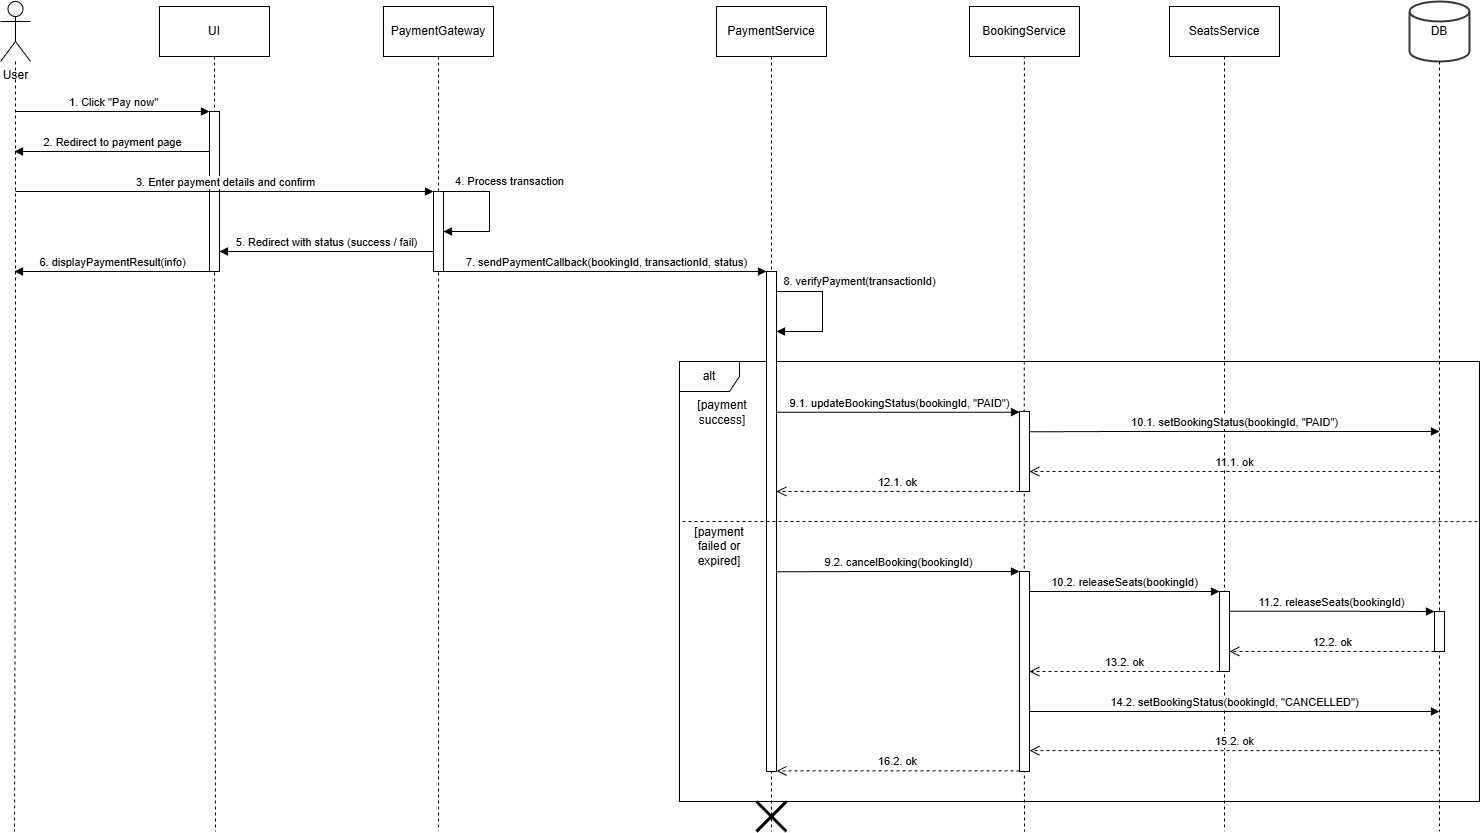

The diagram above was exported from draw.io. Its source (the exported page's mxGraphModel, read from the mxfile embedded in the PNG):
<mxGraphModel dx="2585" dy="1350" grid="1" gridSize="10" guides="1" tooltips="1" connect="1" arrows="1" fold="1" page="1" pageScale="1" pageWidth="827" pageHeight="1169" math="0" shadow="0">
  <root>
    <mxCell id="0" />
    <mxCell id="1" parent="0" />
    <mxCell id="ybAzcDJ_mvbuRbzeYIU8-1" style="edgeStyle=orthogonalEdgeStyle;rounded=0;orthogonalLoop=1;jettySize=auto;html=1;endArrow=none;endFill=0;dashed=1;" parent="1" source="ybAzcDJ_mvbuRbzeYIU8-2" edge="1">
      <mxGeometry relative="1" as="geometry">
        <mxPoint x="25" y="840" as="targetPoint" />
        <Array as="points">
          <mxPoint x="26" y="460" />
          <mxPoint x="25" y="460" />
        </Array>
      </mxGeometry>
    </mxCell>
    <mxCell id="ybAzcDJ_mvbuRbzeYIU8-2" value="User" style="shape=umlActor;verticalLabelPosition=bottom;verticalAlign=top;html=1;" parent="1" vertex="1">
      <mxGeometry x="11" y="10" width="30" height="60" as="geometry" />
    </mxCell>
    <mxCell id="ybAzcDJ_mvbuRbzeYIU8-3" style="edgeStyle=orthogonalEdgeStyle;rounded=0;orthogonalLoop=1;jettySize=auto;html=1;exitX=0.5;exitY=1;exitDx=0;exitDy=0;endArrow=none;endFill=0;dashed=1;" parent="1" source="ybAzcDJ_mvbuRbzeYIU8-4" edge="1">
      <mxGeometry relative="1" as="geometry">
        <mxPoint x="226" y="840" as="targetPoint" />
      </mxGeometry>
    </mxCell>
    <mxCell id="ybAzcDJ_mvbuRbzeYIU8-4" value="UI" style="html=1;whiteSpace=wrap;" parent="1" vertex="1">
      <mxGeometry x="170" y="15" width="110" height="50" as="geometry" />
    </mxCell>
    <mxCell id="ybAzcDJ_mvbuRbzeYIU8-5" style="edgeStyle=orthogonalEdgeStyle;rounded=0;orthogonalLoop=1;jettySize=auto;html=1;exitX=0.5;exitY=1;exitDx=0;exitDy=0;endArrow=none;endFill=0;dashed=1;" parent="1" source="ybAzcDJ_mvbuRbzeYIU8-6" edge="1">
      <mxGeometry relative="1" as="geometry">
        <mxPoint x="449" y="840" as="targetPoint" />
      </mxGeometry>
    </mxCell>
    <mxCell id="ybAzcDJ_mvbuRbzeYIU8-6" value="PaymentGateway" style="html=1;whiteSpace=wrap;" parent="1" vertex="1">
      <mxGeometry x="394" y="15" width="110" height="50" as="geometry" />
    </mxCell>
    <mxCell id="ybAzcDJ_mvbuRbzeYIU8-7" style="edgeStyle=orthogonalEdgeStyle;rounded=0;orthogonalLoop=1;jettySize=auto;html=1;exitX=0.5;exitY=1;exitDx=0;exitDy=0;endArrow=none;endFill=0;dashed=1;" parent="1" source="ybAzcDJ_mvbuRbzeYIU8-8" edge="1">
      <mxGeometry relative="1" as="geometry">
        <mxPoint x="782" y="840" as="targetPoint" />
        <Array as="points">
          <mxPoint x="782" y="810" />
        </Array>
      </mxGeometry>
    </mxCell>
    <mxCell id="ybAzcDJ_mvbuRbzeYIU8-8" value="PaymentService" style="html=1;whiteSpace=wrap;" parent="1" vertex="1">
      <mxGeometry x="727" y="15" width="110" height="50" as="geometry" />
    </mxCell>
    <mxCell id="ybAzcDJ_mvbuRbzeYIU8-9" style="edgeStyle=orthogonalEdgeStyle;rounded=0;orthogonalLoop=1;jettySize=auto;html=1;endArrow=none;endFill=0;dashed=1;" parent="1" edge="1">
      <mxGeometry relative="1" as="geometry">
        <mxPoint x="1035" y="840" as="targetPoint" />
        <Array as="points">
          <mxPoint x="1034.83" y="695" />
          <mxPoint x="1034.83" y="695" />
        </Array>
        <mxPoint x="1034.83" y="40" as="sourcePoint" />
      </mxGeometry>
    </mxCell>
    <mxCell id="ybAzcDJ_mvbuRbzeYIU8-10" value="BookingService" style="html=1;whiteSpace=wrap;" parent="1" vertex="1">
      <mxGeometry x="980" y="15" width="110" height="50" as="geometry" />
    </mxCell>
    <mxCell id="ybAzcDJ_mvbuRbzeYIU8-11" style="edgeStyle=orthogonalEdgeStyle;rounded=0;orthogonalLoop=1;jettySize=auto;html=1;endArrow=none;endFill=0;dashed=1;" parent="1" source="ybAzcDJ_mvbuRbzeYIU8-12" edge="1">
      <mxGeometry relative="1" as="geometry">
        <mxPoint x="1450" y="840" as="targetPoint" />
      </mxGeometry>
    </mxCell>
    <mxCell id="ybAzcDJ_mvbuRbzeYIU8-12" value="DB" style="strokeWidth=2;html=1;shape=mxgraph.flowchart.database;whiteSpace=wrap;strokeColor=light-dark(#383838, #e1e1e1);" parent="1" vertex="1">
      <mxGeometry x="1420" y="10" width="60" height="60" as="geometry" />
    </mxCell>
    <mxCell id="ybAzcDJ_mvbuRbzeYIU8-13" value="alt" style="shape=umlFrame;whiteSpace=wrap;html=1;pointerEvents=0;" parent="1" vertex="1">
      <mxGeometry x="690" y="370" width="800" height="440" as="geometry" />
    </mxCell>
    <mxCell id="ybAzcDJ_mvbuRbzeYIU8-14" value="[payment success]" style="text;html=1;whiteSpace=wrap;strokeColor=none;fillColor=none;align=center;verticalAlign=middle;rounded=0;" parent="1" vertex="1">
      <mxGeometry x="693" y="406" width="80" height="30" as="geometry" />
    </mxCell>
    <mxCell id="ybAzcDJ_mvbuRbzeYIU8-21" style="edgeStyle=orthogonalEdgeStyle;rounded=0;orthogonalLoop=1;jettySize=auto;html=1;dashed=1;endArrow=none;endFill=0;" parent="1" source="ybAzcDJ_mvbuRbzeYIU8-22" edge="1">
      <mxGeometry relative="1" as="geometry">
        <mxPoint x="1235" y="840" as="targetPoint" />
      </mxGeometry>
    </mxCell>
    <mxCell id="ybAzcDJ_mvbuRbzeYIU8-22" value="SeatsService" style="html=1;whiteSpace=wrap;" parent="1" vertex="1">
      <mxGeometry x="1180" y="15" width="110" height="50" as="geometry" />
    </mxCell>
    <mxCell id="ybAzcDJ_mvbuRbzeYIU8-25" value="11.1. ok" style="html=1;verticalAlign=bottom;endArrow=open;dashed=1;endSize=8;curved=0;rounded=0;" parent="1" target="ybAzcDJ_mvbuRbzeYIU8-35" edge="1">
      <mxGeometry relative="1" as="geometry">
        <mxPoint x="1450" y="480" as="sourcePoint" />
        <mxPoint x="1190" y="480" as="targetPoint" />
        <Array as="points">
          <mxPoint x="1300" y="480" />
          <mxPoint x="1140" y="480" />
        </Array>
      </mxGeometry>
    </mxCell>
    <mxCell id="ybAzcDJ_mvbuRbzeYIU8-28" value="[payment failed or expired]" style="text;html=1;whiteSpace=wrap;strokeColor=none;fillColor=none;align=center;verticalAlign=middle;rounded=0;" parent="1" vertex="1">
      <mxGeometry x="690" y="540" width="80" height="30" as="geometry" />
    </mxCell>
    <mxCell id="ybAzcDJ_mvbuRbzeYIU8-30" value="6. displayPaymentResult(info)" style="html=1;verticalAlign=bottom;endArrow=block;curved=0;rounded=0;" parent="1" edge="1">
      <mxGeometry x="-0.0011" width="80" relative="1" as="geometry">
        <mxPoint x="220" y="280" as="sourcePoint" />
        <mxPoint x="25" y="280" as="targetPoint" />
        <mxPoint as="offset" />
      </mxGeometry>
    </mxCell>
    <mxCell id="ybAzcDJ_mvbuRbzeYIU8-31" value="" style="shape=umlDestroy;whiteSpace=wrap;html=1;strokeWidth=3;targetShapes=umlLifeline;" parent="1" vertex="1">
      <mxGeometry x="767" y="810" width="30" height="30" as="geometry" />
    </mxCell>
    <mxCell id="ybAzcDJ_mvbuRbzeYIU8-32" value="" style="html=1;points=[[0,0,0,0,5],[0,1,0,0,-5],[1,0,0,0,5],[1,1,0,0,-5]];perimeter=orthogonalPerimeter;outlineConnect=0;targetShapes=umlLifeline;portConstraint=eastwest;newEdgeStyle={&quot;curved&quot;:0,&quot;rounded&quot;:0};" parent="1" vertex="1">
      <mxGeometry x="220" y="120" width="10" height="160" as="geometry" />
    </mxCell>
    <mxCell id="ybAzcDJ_mvbuRbzeYIU8-33" value="" style="html=1;points=[[0,0,0,0,5],[0,1,0,0,-5],[1,0,0,0,5],[1,1,0,0,-5]];perimeter=orthogonalPerimeter;outlineConnect=0;targetShapes=umlLifeline;portConstraint=eastwest;newEdgeStyle={&quot;curved&quot;:0,&quot;rounded&quot;:0};" parent="1" vertex="1">
      <mxGeometry x="444" y="200" width="10" height="80" as="geometry" />
    </mxCell>
    <mxCell id="ybAzcDJ_mvbuRbzeYIU8-34" value="" style="html=1;points=[[0,0,0,0,5],[0,1,0,0,-5],[1,0,0,0,5],[1,1,0,0,-5]];perimeter=orthogonalPerimeter;outlineConnect=0;targetShapes=umlLifeline;portConstraint=eastwest;newEdgeStyle={&quot;curved&quot;:0,&quot;rounded&quot;:0};" parent="1" vertex="1">
      <mxGeometry x="777" y="280" width="10" height="500" as="geometry" />
    </mxCell>
    <mxCell id="ybAzcDJ_mvbuRbzeYIU8-35" value="" style="html=1;points=[[0,0,0,0,5],[0,1,0,0,-5],[1,0,0,0,5],[1,1,0,0,-5]];perimeter=orthogonalPerimeter;outlineConnect=0;targetShapes=umlLifeline;portConstraint=eastwest;newEdgeStyle={&quot;curved&quot;:0,&quot;rounded&quot;:0};" parent="1" vertex="1">
      <mxGeometry x="1030" y="420" width="10" height="80" as="geometry" />
    </mxCell>
    <mxCell id="ybAzcDJ_mvbuRbzeYIU8-36" value="" style="html=1;points=[[0,0,0,0,5],[0,1,0,0,-5],[1,0,0,0,5],[1,1,0,0,-5]];perimeter=orthogonalPerimeter;outlineConnect=0;targetShapes=umlLifeline;portConstraint=eastwest;newEdgeStyle={&quot;curved&quot;:0,&quot;rounded&quot;:0};" parent="1" vertex="1">
      <mxGeometry x="1230" y="600" width="10" height="80" as="geometry" />
    </mxCell>
    <mxCell id="ybAzcDJ_mvbuRbzeYIU8-37" value="" style="edgeStyle=none;orthogonalLoop=1;jettySize=auto;html=1;rounded=0;dashed=1;endArrow=none;endFill=0;exitX=0;exitY=0.307;exitDx=0;exitDy=0;exitPerimeter=0;entryX=1;entryY=0.364;entryDx=0;entryDy=0;entryPerimeter=0;" parent="1" target="ybAzcDJ_mvbuRbzeYIU8-13" edge="1">
      <mxGeometry width="100" relative="1" as="geometry">
        <mxPoint x="693" y="530" as="sourcePoint" />
        <mxPoint x="1490" y="530" as="targetPoint" />
        <Array as="points" />
      </mxGeometry>
    </mxCell>
    <mxCell id="ybAzcDJ_mvbuRbzeYIU8-38" value="1. Click &quot;Pay now&quot;" style="html=1;verticalAlign=bottom;endArrow=block;curved=0;rounded=0;" parent="1" edge="1">
      <mxGeometry width="80" relative="1" as="geometry">
        <mxPoint x="26" y="120" as="sourcePoint" />
        <mxPoint x="220" y="120" as="targetPoint" />
      </mxGeometry>
    </mxCell>
    <mxCell id="ybAzcDJ_mvbuRbzeYIU8-39" value="3. Enter payment details and confirm" style="html=1;verticalAlign=bottom;endArrow=block;curved=0;rounded=0;" parent="1" target="ybAzcDJ_mvbuRbzeYIU8-33" edge="1">
      <mxGeometry width="80" relative="1" as="geometry">
        <mxPoint x="26" y="200" as="sourcePoint" />
        <mxPoint x="240" y="200" as="targetPoint" />
        <Array as="points">
          <mxPoint x="150" y="200" />
        </Array>
      </mxGeometry>
    </mxCell>
    <mxCell id="ybAzcDJ_mvbuRbzeYIU8-45" value="4. Process transaction" style="html=1;verticalAlign=bottom;endArrow=block;curved=0;rounded=0;" parent="1" edge="1">
      <mxGeometry x="-0.303" y="20" width="80" relative="1" as="geometry">
        <mxPoint x="454" y="200" as="sourcePoint" />
        <mxPoint x="454" y="240" as="targetPoint" />
        <Array as="points">
          <mxPoint x="500" y="200" />
          <mxPoint x="500" y="240" />
        </Array>
        <mxPoint as="offset" />
      </mxGeometry>
    </mxCell>
    <mxCell id="ybAzcDJ_mvbuRbzeYIU8-54" value="7. sendPaymentCallback(bookingId, transactionId, status)" style="html=1;verticalAlign=bottom;endArrow=block;curved=0;rounded=0;" parent="1" edge="1">
      <mxGeometry width="80" relative="1" as="geometry">
        <mxPoint x="454" y="280" as="sourcePoint" />
        <mxPoint x="777" y="280" as="targetPoint" />
        <Array as="points">
          <mxPoint x="544" y="280" />
        </Array>
      </mxGeometry>
    </mxCell>
    <mxCell id="ybAzcDJ_mvbuRbzeYIU8-56" value="2. Redirect to payment page" style="html=1;verticalAlign=bottom;endArrow=block;curved=0;rounded=0;" parent="1" edge="1">
      <mxGeometry width="80" relative="1" as="geometry">
        <mxPoint x="220" y="160" as="sourcePoint" />
        <mxPoint x="25" y="160" as="targetPoint" />
        <Array as="points">
          <mxPoint x="115" y="160" />
        </Array>
      </mxGeometry>
    </mxCell>
    <mxCell id="ybAzcDJ_mvbuRbzeYIU8-57" value="8. verifyPayment(transactionId)" style="html=1;verticalAlign=bottom;endArrow=block;curved=0;rounded=0;" parent="1" edge="1">
      <mxGeometry x="-0.303" y="37" width="80" relative="1" as="geometry">
        <mxPoint x="787" y="300" as="sourcePoint" />
        <mxPoint x="787" y="340" as="targetPoint" />
        <Array as="points">
          <mxPoint x="833" y="300" />
          <mxPoint x="833" y="340" />
        </Array>
        <mxPoint as="offset" />
      </mxGeometry>
    </mxCell>
    <mxCell id="ybAzcDJ_mvbuRbzeYIU8-58" value="9.1. updateBookingStatus(bookingId, &quot;PAID&quot;)" style="html=1;verticalAlign=bottom;endArrow=block;curved=0;rounded=0;" parent="1" target="ybAzcDJ_mvbuRbzeYIU8-35" edge="1">
      <mxGeometry width="80" relative="1" as="geometry">
        <mxPoint x="787" y="420.70000000000005" as="sourcePoint" />
        <mxPoint x="970" y="420" as="targetPoint" />
        <Array as="points">
          <mxPoint x="877" y="420.7" />
        </Array>
      </mxGeometry>
    </mxCell>
    <mxCell id="ybAzcDJ_mvbuRbzeYIU8-59" value="10.1. setBookingStatus(bookingId, &quot;PAID&quot;)" style="html=1;verticalAlign=bottom;endArrow=block;curved=0;rounded=0;" parent="1" edge="1">
      <mxGeometry width="80" relative="1" as="geometry">
        <mxPoint x="1040" y="440.3" as="sourcePoint" />
        <mxPoint x="1450" y="440" as="targetPoint" />
        <Array as="points">
          <mxPoint x="1130" y="440" />
        </Array>
      </mxGeometry>
    </mxCell>
    <mxCell id="ybAzcDJ_mvbuRbzeYIU8-60" value="12.1. ok" style="html=1;verticalAlign=bottom;endArrow=open;dashed=1;endSize=8;curved=0;rounded=0;" parent="1" source="ybAzcDJ_mvbuRbzeYIU8-35" edge="1">
      <mxGeometry relative="1" as="geometry">
        <mxPoint x="1030" y="500" as="sourcePoint" />
        <mxPoint x="787" y="500" as="targetPoint" />
        <Array as="points">
          <mxPoint x="880" y="500" />
          <mxPoint x="810" y="500" />
        </Array>
      </mxGeometry>
    </mxCell>
    <mxCell id="ybAzcDJ_mvbuRbzeYIU8-61" value="9.2.&amp;nbsp;cancelBooking(bookingId)" style="html=1;verticalAlign=bottom;endArrow=block;curved=0;rounded=0;" parent="1" target="ybAzcDJ_mvbuRbzeYIU8-62" edge="1">
      <mxGeometry width="80" relative="1" as="geometry">
        <mxPoint x="787" y="580.3" as="sourcePoint" />
        <mxPoint x="1030" y="580.3" as="targetPoint" />
        <Array as="points">
          <mxPoint x="877" y="580" />
        </Array>
      </mxGeometry>
    </mxCell>
    <mxCell id="ybAzcDJ_mvbuRbzeYIU8-62" value="" style="html=1;points=[[0,0,0,0,5],[0,1,0,0,-5],[1,0,0,0,5],[1,1,0,0,-5]];perimeter=orthogonalPerimeter;outlineConnect=0;targetShapes=umlLifeline;portConstraint=eastwest;newEdgeStyle={&quot;curved&quot;:0,&quot;rounded&quot;:0};" parent="1" vertex="1">
      <mxGeometry x="1030" y="580" width="10" height="200" as="geometry" />
    </mxCell>
    <mxCell id="ybAzcDJ_mvbuRbzeYIU8-63" value="10.2. releaseSeats(bookingId)" style="html=1;verticalAlign=bottom;endArrow=block;curved=0;rounded=0;" parent="1" source="ybAzcDJ_mvbuRbzeYIU8-62" target="ybAzcDJ_mvbuRbzeYIU8-36" edge="1">
      <mxGeometry width="80" relative="1" as="geometry">
        <mxPoint x="1040" y="600" as="sourcePoint" />
        <mxPoint x="1283" y="600" as="targetPoint" />
        <Array as="points">
          <mxPoint x="1130" y="600" />
        </Array>
      </mxGeometry>
    </mxCell>
    <mxCell id="ybAzcDJ_mvbuRbzeYIU8-65" value="11.2. releaseSeats(bookingId)" style="html=1;verticalAlign=bottom;endArrow=block;curved=0;rounded=0;" parent="1" target="ybAzcDJ_mvbuRbzeYIU8-66" edge="1">
      <mxGeometry width="80" relative="1" as="geometry">
        <mxPoint x="1240" y="619.71" as="sourcePoint" />
        <mxPoint x="1430" y="619.71" as="targetPoint" />
        <Array as="points">
          <mxPoint x="1330" y="619.71" />
        </Array>
      </mxGeometry>
    </mxCell>
    <mxCell id="ybAzcDJ_mvbuRbzeYIU8-66" value="" style="html=1;points=[[0,0,0,0,5],[0,1,0,0,-5],[1,0,0,0,5],[1,1,0,0,-5]];perimeter=orthogonalPerimeter;outlineConnect=0;targetShapes=umlLifeline;portConstraint=eastwest;newEdgeStyle={&quot;curved&quot;:0,&quot;rounded&quot;:0};" parent="1" vertex="1">
      <mxGeometry x="1445" y="620" width="10" height="40" as="geometry" />
    </mxCell>
    <mxCell id="ybAzcDJ_mvbuRbzeYIU8-69" value="12.2. ok" style="html=1;verticalAlign=bottom;endArrow=open;dashed=1;endSize=8;curved=0;rounded=0;" parent="1" source="ybAzcDJ_mvbuRbzeYIU8-66" target="ybAzcDJ_mvbuRbzeYIU8-36" edge="1">
      <mxGeometry relative="1" as="geometry">
        <mxPoint x="1483" y="660" as="sourcePoint" />
        <mxPoint x="1240" y="660" as="targetPoint" />
        <Array as="points">
          <mxPoint x="1333" y="660" />
          <mxPoint x="1263" y="660" />
        </Array>
      </mxGeometry>
    </mxCell>
    <mxCell id="ybAzcDJ_mvbuRbzeYIU8-70" value="13.2. ok" style="html=1;verticalAlign=bottom;endArrow=open;dashed=1;endSize=8;curved=0;rounded=0;" parent="1" source="ybAzcDJ_mvbuRbzeYIU8-36" target="ybAzcDJ_mvbuRbzeYIU8-62" edge="1">
      <mxGeometry relative="1" as="geometry">
        <mxPoint x="1230" y="680" as="sourcePoint" />
        <mxPoint x="1025" y="680" as="targetPoint" />
        <Array as="points">
          <mxPoint x="1118" y="680" />
          <mxPoint x="1048" y="680" />
        </Array>
      </mxGeometry>
    </mxCell>
    <mxCell id="ybAzcDJ_mvbuRbzeYIU8-71" value="14.2. setBookingStatus(bookingId, &quot;CANCELLED&quot;)" style="html=1;verticalAlign=bottom;endArrow=block;curved=0;rounded=0;" parent="1" edge="1">
      <mxGeometry width="80" relative="1" as="geometry">
        <mxPoint x="1040" y="720" as="sourcePoint" />
        <mxPoint x="1450" y="720" as="targetPoint" />
        <Array as="points">
          <mxPoint x="1130" y="720" />
        </Array>
      </mxGeometry>
    </mxCell>
    <mxCell id="ybAzcDJ_mvbuRbzeYIU8-72" value="15.2. ok" style="html=1;verticalAlign=bottom;endArrow=open;dashed=1;endSize=8;curved=0;rounded=0;" parent="1" target="ybAzcDJ_mvbuRbzeYIU8-62" edge="1">
      <mxGeometry x="-0.0008" relative="1" as="geometry">
        <mxPoint x="1450" y="759.1700000000001" as="sourcePoint" />
        <mxPoint x="1040" y="759.1700000000001" as="targetPoint" />
        <Array as="points">
          <mxPoint x="1300" y="759.1700000000001" />
          <mxPoint x="1140" y="759.1700000000001" />
        </Array>
        <mxPoint as="offset" />
      </mxGeometry>
    </mxCell>
    <mxCell id="ybAzcDJ_mvbuRbzeYIU8-74" value="16.2. ok" style="html=1;verticalAlign=bottom;endArrow=open;dashed=1;endSize=8;curved=0;rounded=0;" parent="1" edge="1">
      <mxGeometry relative="1" as="geometry">
        <mxPoint x="1030" y="779.3899999999999" as="sourcePoint" />
        <mxPoint x="787" y="779.3899999999999" as="targetPoint" />
        <Array as="points">
          <mxPoint x="880" y="779.39" />
          <mxPoint x="810" y="779.39" />
        </Array>
      </mxGeometry>
    </mxCell>
    <mxCell id="ybAzcDJ_mvbuRbzeYIU8-75" value="5. Redirect with status (success / fail)" style="html=1;verticalAlign=bottom;endArrow=block;curved=0;rounded=0;" parent="1" edge="1">
      <mxGeometry width="80" relative="1" as="geometry">
        <mxPoint x="444" y="260" as="sourcePoint" />
        <mxPoint x="230" y="260" as="targetPoint" />
      </mxGeometry>
    </mxCell>
  </root>
</mxGraphModel>